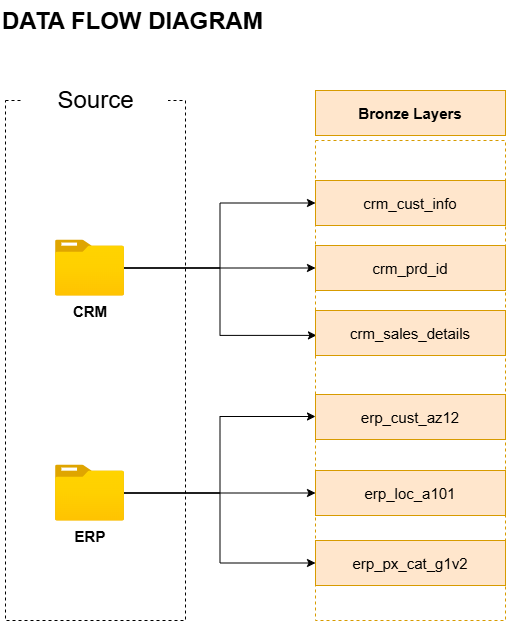

The diagram above was exported from draw.io. Its source (the exported page's mxGraphModel, read from the mxfile embedded in the PNG):
<mxGraphModel dx="1414" dy="849" grid="1" gridSize="10" guides="1" tooltips="1" connect="1" arrows="1" fold="1" page="1" pageScale="1" pageWidth="4681" pageHeight="3300" math="0" shadow="0">
  <root>
    <mxCell id="0" />
    <mxCell id="1" parent="0" />
    <mxCell id="87ZrhukxBaOVtulRUrfD-1" parent="1" style="rounded=0;whiteSpace=wrap;html=1;dashed=1;fillColor=none;strokeColor=#000000;" value="" vertex="1">
      <mxGeometry height="520" width="180" x="20" y="110" as="geometry" />
    </mxCell>
    <mxCell id="8DEpRZGkogaehLAjskeA-3" parent="1" style="text;html=1;whiteSpace=wrap;overflow=hidden;rounded=0;" value="&lt;h1 style=&quot;margin-top: 0px;&quot;&gt;DATA FLOW DIAGRAM&lt;/h1&gt;" vertex="1">
      <mxGeometry height="50" width="380" x="14.5" y="10" as="geometry" />
    </mxCell>
    <mxCell id="87ZrhukxBaOVtulRUrfD-2" parent="1" style="text;html=1;whiteSpace=wrap;strokeColor=none;fillColor=default;align=center;verticalAlign=middle;rounded=0;" value="&lt;font style=&quot;font-size: 24px;&quot;&gt;Source&lt;/font&gt;" vertex="1">
      <mxGeometry height="40" width="145" x="37.5" y="90" as="geometry" />
    </mxCell>
    <mxCell id="87ZrhukxBaOVtulRUrfD-24" edge="1" parent="1" source="87ZrhukxBaOVtulRUrfD-6" style="edgeStyle=orthogonalEdgeStyle;rounded=0;orthogonalLoop=1;jettySize=auto;html=1;entryX=0;entryY=0.5;entryDx=0;entryDy=0;" target="87ZrhukxBaOVtulRUrfD-17">
      <mxGeometry relative="1" as="geometry" />
    </mxCell>
    <mxCell id="87ZrhukxBaOVtulRUrfD-25" edge="1" parent="1" source="87ZrhukxBaOVtulRUrfD-6" style="edgeStyle=orthogonalEdgeStyle;rounded=0;orthogonalLoop=1;jettySize=auto;html=1;entryX=0;entryY=0.5;entryDx=0;entryDy=0;" target="87ZrhukxBaOVtulRUrfD-18">
      <mxGeometry relative="1" as="geometry" />
    </mxCell>
    <mxCell id="87ZrhukxBaOVtulRUrfD-6" parent="1" style="image;aspect=fixed;html=1;points=[];align=center;fontSize=12;image=img/lib/azure2/general/Folder_Blank.svg;" value="" vertex="1">
      <mxGeometry height="56.00000000000001" width="69" x="70" y="474.5" as="geometry" />
    </mxCell>
    <mxCell id="87ZrhukxBaOVtulRUrfD-8" parent="1" style="text;html=1;whiteSpace=wrap;strokeColor=none;fillColor=none;align=center;verticalAlign=middle;rounded=0;" value="&lt;b&gt;&lt;font style=&quot;font-size: 15px;&quot;&gt;ERP&lt;/font&gt;&lt;/b&gt;" vertex="1">
      <mxGeometry height="30" width="60" x="74.5" y="530.5" as="geometry" />
    </mxCell>
    <mxCell id="87ZrhukxBaOVtulRUrfD-11" parent="1" style="rounded=0;whiteSpace=wrap;html=1;fillColor=none;dashed=1;strokeColor=#d79b00;" value="" vertex="1">
      <mxGeometry height="480" width="190" x="330" y="150" as="geometry" />
    </mxCell>
    <mxCell id="87ZrhukxBaOVtulRUrfD-12" parent="1" style="text;html=1;whiteSpace=wrap;strokeColor=#d79b00;fillColor=#ffe6cc;align=center;verticalAlign=middle;rounded=0;fontSize=15;" value="&lt;b&gt;Bronze Layers&lt;/b&gt;" vertex="1">
      <mxGeometry height="45" width="190" x="330" y="100" as="geometry" />
    </mxCell>
    <mxCell id="87ZrhukxBaOVtulRUrfD-19" edge="1" parent="1" source="87ZrhukxBaOVtulRUrfD-3" style="edgeStyle=orthogonalEdgeStyle;rounded=0;orthogonalLoop=1;jettySize=auto;html=1;entryX=0;entryY=0.5;entryDx=0;entryDy=0;" target="87ZrhukxBaOVtulRUrfD-14">
      <mxGeometry relative="1" as="geometry" />
    </mxCell>
    <mxCell id="87ZrhukxBaOVtulRUrfD-21" edge="1" parent="1" source="87ZrhukxBaOVtulRUrfD-3" style="edgeStyle=orthogonalEdgeStyle;rounded=0;orthogonalLoop=1;jettySize=auto;html=1;entryX=0;entryY=0.5;entryDx=0;entryDy=0;" target="87ZrhukxBaOVtulRUrfD-13">
      <mxGeometry relative="1" as="geometry" />
    </mxCell>
    <mxCell id="87ZrhukxBaOVtulRUrfD-3" parent="1" style="image;aspect=fixed;html=1;points=[];align=center;fontSize=12;image=img/lib/azure2/general/Folder_Blank.svg;" value="" vertex="1">
      <mxGeometry height="56.00000000000001" width="69" x="70" y="249.5" as="geometry" />
    </mxCell>
    <mxCell id="87ZrhukxBaOVtulRUrfD-5" parent="1" style="text;html=1;whiteSpace=wrap;strokeColor=none;fillColor=none;align=center;verticalAlign=middle;rounded=0;" value="&lt;b&gt;&lt;font style=&quot;font-size: 15px;&quot;&gt;CRM&lt;/font&gt;&lt;/b&gt;" vertex="1">
      <mxGeometry height="30" width="60" x="74.5" y="305.5" as="geometry" />
    </mxCell>
    <mxCell id="87ZrhukxBaOVtulRUrfD-22" edge="1" parent="1" source="87ZrhukxBaOVtulRUrfD-3" style="edgeStyle=orthogonalEdgeStyle;rounded=0;orthogonalLoop=1;jettySize=auto;html=1;entryX=0.005;entryY=0.406;entryDx=0;entryDy=0;entryPerimeter=0;" target="87ZrhukxBaOVtulRUrfD-11">
      <mxGeometry relative="1" as="geometry" />
    </mxCell>
    <mxCell id="87ZrhukxBaOVtulRUrfD-23" edge="1" parent="1" source="87ZrhukxBaOVtulRUrfD-6" style="edgeStyle=orthogonalEdgeStyle;rounded=0;orthogonalLoop=1;jettySize=auto;html=1;entryX=0;entryY=0.575;entryDx=0;entryDy=0;entryPerimeter=0;" target="87ZrhukxBaOVtulRUrfD-11">
      <mxGeometry relative="1" as="geometry" />
    </mxCell>
    <mxCell id="87ZrhukxBaOVtulRUrfD-26" connectable="0" parent="1" style="group" value="" vertex="1">
      <mxGeometry height="405" width="190" x="330" y="190" as="geometry" />
    </mxCell>
    <mxCell id="87ZrhukxBaOVtulRUrfD-13" parent="87ZrhukxBaOVtulRUrfD-26" style="text;html=1;whiteSpace=wrap;strokeColor=#d79b00;fillColor=#ffe6cc;align=center;verticalAlign=middle;rounded=0;fontSize=15;" value="crm_cust_info" vertex="1">
      <mxGeometry height="45" width="190" as="geometry" />
    </mxCell>
    <mxCell id="87ZrhukxBaOVtulRUrfD-14" parent="87ZrhukxBaOVtulRUrfD-26" style="text;html=1;whiteSpace=wrap;strokeColor=#d79b00;fillColor=#ffe6cc;align=center;verticalAlign=middle;rounded=0;fontSize=15;" value="crm_prd_id" vertex="1">
      <mxGeometry height="45" width="190" y="65" as="geometry" />
    </mxCell>
    <mxCell id="87ZrhukxBaOVtulRUrfD-15" parent="87ZrhukxBaOVtulRUrfD-26" style="text;html=1;whiteSpace=wrap;strokeColor=#d79b00;fillColor=#ffe6cc;align=center;verticalAlign=middle;rounded=0;fontSize=15;" value="crm_sales_details" vertex="1">
      <mxGeometry height="45" width="190" y="130" as="geometry" />
    </mxCell>
    <mxCell id="87ZrhukxBaOVtulRUrfD-16" parent="87ZrhukxBaOVtulRUrfD-26" style="text;html=1;whiteSpace=wrap;strokeColor=#d79b00;fillColor=#ffe6cc;align=center;verticalAlign=middle;rounded=0;fontSize=15;" value="erp_cust_az12" vertex="1">
      <mxGeometry height="45" width="190" y="214" as="geometry" />
    </mxCell>
    <mxCell id="87ZrhukxBaOVtulRUrfD-17" parent="87ZrhukxBaOVtulRUrfD-26" style="text;html=1;whiteSpace=wrap;strokeColor=#d79b00;fillColor=#ffe6cc;align=center;verticalAlign=middle;rounded=0;fontSize=15;" value="erp_loc_a101" vertex="1">
      <mxGeometry height="45" width="190" y="290" as="geometry" />
    </mxCell>
    <mxCell id="87ZrhukxBaOVtulRUrfD-18" parent="87ZrhukxBaOVtulRUrfD-26" style="text;html=1;whiteSpace=wrap;strokeColor=#d79b00;fillColor=#ffe6cc;align=center;verticalAlign=middle;rounded=0;fontSize=15;" value="erp_px_cat_g1v2" vertex="1">
      <mxGeometry height="45" width="190" y="360" as="geometry" />
    </mxCell>
  </root>
</mxGraphModel>